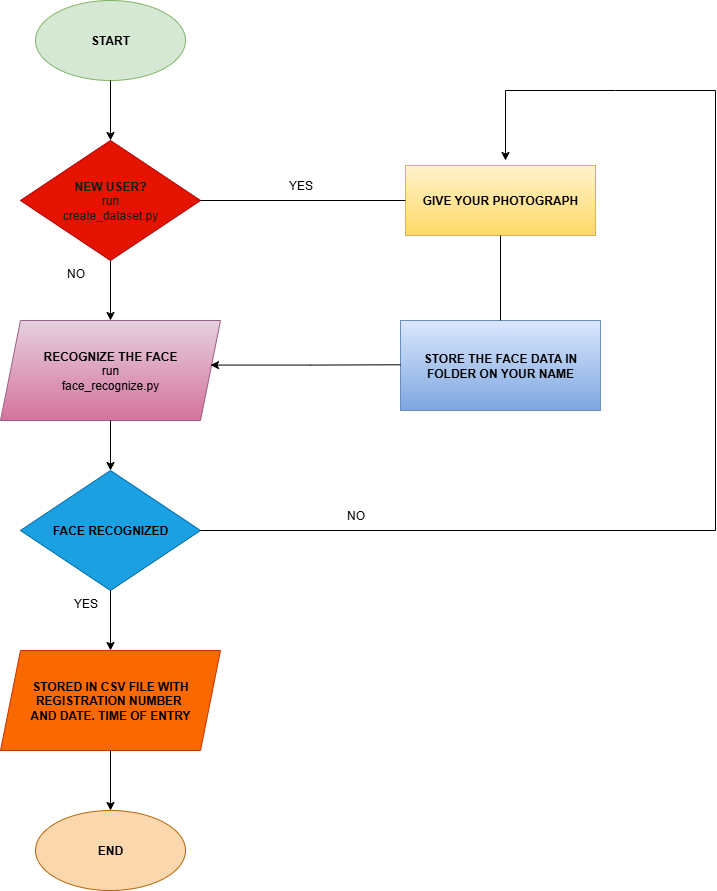

The diagram above was exported from draw.io. Its source (the exported page's mxGraphModel, read from the mxfile embedded in the PNG):
<mxGraphModel dx="642" dy="527" grid="1" gridSize="10" guides="1" tooltips="1" connect="1" arrows="1" fold="1" page="0" pageScale="1" pageWidth="827" pageHeight="1169" math="0" shadow="0">
  <root>
    <mxCell id="0" />
    <mxCell id="1" parent="0" />
    <mxCell id="hDUPFcU4XFzowERBn_I7-1" value="&lt;b&gt;START&lt;/b&gt;" style="ellipse;whiteSpace=wrap;html=1;fillColor=#d5e8d4;strokeColor=#82b366;" parent="1" vertex="1">
      <mxGeometry x="640" y="350" width="150" height="80" as="geometry" />
    </mxCell>
    <mxCell id="hDUPFcU4XFzowERBn_I7-2" value="&lt;b&gt;&lt;font style=&quot;color: rgb(26, 26, 26);&quot;&gt;NEW USER?&lt;/font&gt;&lt;/b&gt;&lt;div&gt;&lt;font style=&quot;color: rgb(26, 26, 26);&quot;&gt;run&lt;/font&gt;&lt;/div&gt;&lt;div&gt;&lt;font style=&quot;color: rgb(26, 26, 26);&quot;&gt;create_dataset.py&lt;/font&gt;&lt;/div&gt;" style="rhombus;whiteSpace=wrap;html=1;fillColor=#e51400;fontColor=#ffffff;strokeColor=#B20000;" parent="1" vertex="1">
      <mxGeometry x="625" y="490" width="180" height="120" as="geometry" />
    </mxCell>
    <mxCell id="hDUPFcU4XFzowERBn_I7-3" value="&lt;b&gt;&lt;font style=&quot;color: rgb(0, 0, 0);&quot;&gt;RECOGNIZE THE FACE&lt;/font&gt;&lt;/b&gt;&lt;div&gt;&lt;font style=&quot;color: rgb(0, 0, 0);&quot;&gt;run&lt;/font&gt;&lt;/div&gt;&lt;div&gt;&lt;font style=&quot;color: rgb(0, 0, 0);&quot;&gt;face_recognize.py&lt;/font&gt;&lt;br&gt;&lt;/div&gt;" style="shape=parallelogram;perimeter=parallelogramPerimeter;whiteSpace=wrap;html=1;fixedSize=1;fillColor=#e6d0de;strokeColor=#996185;gradientColor=#d5739d;" parent="1" vertex="1">
      <mxGeometry x="605" y="670" width="220" height="100" as="geometry" />
    </mxCell>
    <mxCell id="hDUPFcU4XFzowERBn_I7-4" value="&lt;b&gt;&lt;font style=&quot;color: rgb(0, 0, 0);&quot;&gt;FACE RECOGNIZED&lt;/font&gt;&lt;/b&gt;" style="rhombus;whiteSpace=wrap;html=1;fillColor=#1ba1e2;fontColor=#ffffff;strokeColor=#006EAF;" parent="1" vertex="1">
      <mxGeometry x="625" y="820" width="180" height="120" as="geometry" />
    </mxCell>
    <mxCell id="hDUPFcU4XFzowERBn_I7-5" value="&lt;b&gt;STORED IN CSV FILE WITH REGISTRATION NUMBER&amp;nbsp;&lt;/b&gt;&lt;div&gt;&lt;b&gt;AND DATE. TIME OF ENTRY&lt;/b&gt;&lt;/div&gt;" style="shape=parallelogram;perimeter=parallelogramPerimeter;whiteSpace=wrap;html=1;fixedSize=1;fillColor=#fa6800;fontColor=#000000;strokeColor=#C73500;" parent="1" vertex="1">
      <mxGeometry x="605" y="1000" width="220" height="100" as="geometry" />
    </mxCell>
    <mxCell id="hDUPFcU4XFzowERBn_I7-6" value="&lt;b&gt;END&lt;/b&gt;" style="ellipse;whiteSpace=wrap;html=1;fillColor=#fad7ac;strokeColor=#b46504;" parent="1" vertex="1">
      <mxGeometry x="640" y="1160" width="150" height="80" as="geometry" />
    </mxCell>
    <mxCell id="hDUPFcU4XFzowERBn_I7-7" value="&lt;b&gt;GIVE YOUR PHOTOGRAPH&lt;/b&gt;" style="rounded=0;whiteSpace=wrap;html=1;fillColor=#fff2cc;gradientColor=#ffd966;strokeColor=#d6b656;" parent="1" vertex="1">
      <mxGeometry x="1010" y="515" width="190" height="70" as="geometry" />
    </mxCell>
    <mxCell id="hDUPFcU4XFzowERBn_I7-8" value="&lt;b&gt;STORE THE FACE DATA IN FOLDER ON YOUR NAME&lt;/b&gt;" style="rounded=0;whiteSpace=wrap;html=1;fillColor=#dae8fc;gradientColor=#7ea6e0;strokeColor=#6c8ebf;" parent="1" vertex="1">
      <mxGeometry x="1005" y="670" width="200" height="90" as="geometry" />
    </mxCell>
    <mxCell id="hDUPFcU4XFzowERBn_I7-9" value="" style="endArrow=classic;html=1;rounded=0;exitX=0.5;exitY=1;exitDx=0;exitDy=0;entryX=0.5;entryY=0;entryDx=0;entryDy=0;" parent="1" source="hDUPFcU4XFzowERBn_I7-1" target="hDUPFcU4XFzowERBn_I7-2" edge="1">
      <mxGeometry width="50" height="50" relative="1" as="geometry">
        <mxPoint x="1050" y="730" as="sourcePoint" />
        <mxPoint x="1100" y="680" as="targetPoint" />
      </mxGeometry>
    </mxCell>
    <mxCell id="hDUPFcU4XFzowERBn_I7-10" value="" style="endArrow=classic;html=1;rounded=0;exitX=0.5;exitY=1;exitDx=0;exitDy=0;entryX=0.5;entryY=0;entryDx=0;entryDy=0;" parent="1" source="hDUPFcU4XFzowERBn_I7-2" target="hDUPFcU4XFzowERBn_I7-3" edge="1">
      <mxGeometry width="50" height="50" relative="1" as="geometry">
        <mxPoint x="1050" y="730" as="sourcePoint" />
        <mxPoint x="1100" y="680" as="targetPoint" />
      </mxGeometry>
    </mxCell>
    <mxCell id="hDUPFcU4XFzowERBn_I7-11" value="" style="endArrow=classic;html=1;rounded=0;exitX=0.5;exitY=1;exitDx=0;exitDy=0;entryX=0.5;entryY=0;entryDx=0;entryDy=0;" parent="1" source="hDUPFcU4XFzowERBn_I7-3" target="hDUPFcU4XFzowERBn_I7-4" edge="1">
      <mxGeometry width="50" height="50" relative="1" as="geometry">
        <mxPoint x="1050" y="800" as="sourcePoint" />
        <mxPoint x="1100" y="750" as="targetPoint" />
      </mxGeometry>
    </mxCell>
    <mxCell id="hDUPFcU4XFzowERBn_I7-12" value="" style="endArrow=classic;html=1;rounded=0;exitX=0.5;exitY=1;exitDx=0;exitDy=0;entryX=0.5;entryY=0;entryDx=0;entryDy=0;" parent="1" source="hDUPFcU4XFzowERBn_I7-4" target="hDUPFcU4XFzowERBn_I7-5" edge="1">
      <mxGeometry width="50" height="50" relative="1" as="geometry">
        <mxPoint x="1050" y="960" as="sourcePoint" />
        <mxPoint x="1100" y="910" as="targetPoint" />
      </mxGeometry>
    </mxCell>
    <mxCell id="hDUPFcU4XFzowERBn_I7-13" value="" style="endArrow=classic;html=1;rounded=0;exitX=0.5;exitY=1;exitDx=0;exitDy=0;entryX=0.5;entryY=0;entryDx=0;entryDy=0;" parent="1" source="hDUPFcU4XFzowERBn_I7-5" target="hDUPFcU4XFzowERBn_I7-6" edge="1">
      <mxGeometry width="50" height="50" relative="1" as="geometry">
        <mxPoint x="1050" y="1060" as="sourcePoint" />
        <mxPoint x="1100" y="1010" as="targetPoint" />
      </mxGeometry>
    </mxCell>
    <mxCell id="hDUPFcU4XFzowERBn_I7-17" value="" style="endArrow=none;html=1;rounded=0;exitX=1;exitY=0.5;exitDx=0;exitDy=0;" parent="1" source="hDUPFcU4XFzowERBn_I7-4" edge="1">
      <mxGeometry width="50" height="50" relative="1" as="geometry">
        <mxPoint x="1000" y="690" as="sourcePoint" />
        <mxPoint x="1320" y="880" as="targetPoint" />
      </mxGeometry>
    </mxCell>
    <mxCell id="hDUPFcU4XFzowERBn_I7-18" value="" style="endArrow=none;html=1;rounded=0;" parent="1" edge="1">
      <mxGeometry width="50" height="50" relative="1" as="geometry">
        <mxPoint x="1320" y="880" as="sourcePoint" />
        <mxPoint x="1320" y="440" as="targetPoint" />
      </mxGeometry>
    </mxCell>
    <mxCell id="hDUPFcU4XFzowERBn_I7-19" value="" style="endArrow=none;html=1;rounded=0;" parent="1" edge="1">
      <mxGeometry width="50" height="50" relative="1" as="geometry">
        <mxPoint x="1320" y="440" as="sourcePoint" />
        <mxPoint x="1110" y="440" as="targetPoint" />
        <Array as="points">
          <mxPoint x="1220" y="440" />
        </Array>
      </mxGeometry>
    </mxCell>
    <mxCell id="hDUPFcU4XFzowERBn_I7-20" value="" style="endArrow=classic;html=1;rounded=0;" parent="1" edge="1">
      <mxGeometry width="50" height="50" relative="1" as="geometry">
        <mxPoint x="1110" y="440" as="sourcePoint" />
        <mxPoint x="1110" y="510" as="targetPoint" />
      </mxGeometry>
    </mxCell>
    <mxCell id="hDUPFcU4XFzowERBn_I7-22" value="" style="endArrow=none;html=1;rounded=0;entryX=0.5;entryY=1;entryDx=0;entryDy=0;exitX=0.5;exitY=0;exitDx=0;exitDy=0;" parent="1" source="hDUPFcU4XFzowERBn_I7-8" target="hDUPFcU4XFzowERBn_I7-7" edge="1">
      <mxGeometry width="50" height="50" relative="1" as="geometry">
        <mxPoint x="1105" y="660" as="sourcePoint" />
        <mxPoint x="1040" y="700" as="targetPoint" />
      </mxGeometry>
    </mxCell>
    <mxCell id="hDUPFcU4XFzowERBn_I7-23" value="" style="endArrow=classic;html=1;rounded=0;entryX=1;entryY=0.5;entryDx=0;entryDy=0;" parent="1" edge="1">
      <mxGeometry width="50" height="50" relative="1" as="geometry">
        <mxPoint x="1005" y="714.29" as="sourcePoint" />
        <mxPoint x="815" y="714.5799999999999" as="targetPoint" />
        <Array as="points">
          <mxPoint x="915" y="714.5799999999999" />
        </Array>
      </mxGeometry>
    </mxCell>
    <mxCell id="hDUPFcU4XFzowERBn_I7-24" value="" style="endArrow=none;html=1;rounded=0;exitX=1;exitY=0.5;exitDx=0;exitDy=0;entryX=0;entryY=0.5;entryDx=0;entryDy=0;" parent="1" source="hDUPFcU4XFzowERBn_I7-2" target="hDUPFcU4XFzowERBn_I7-7" edge="1">
      <mxGeometry width="50" height="50" relative="1" as="geometry">
        <mxPoint x="990" y="750" as="sourcePoint" />
        <mxPoint x="1040" y="700" as="targetPoint" />
      </mxGeometry>
    </mxCell>
    <mxCell id="hDUPFcU4XFzowERBn_I7-25" value="NO" style="text;html=1;align=center;verticalAlign=middle;resizable=0;points=[];autosize=1;strokeColor=none;fillColor=none;" parent="1" vertex="1">
      <mxGeometry x="940" y="850" width="40" height="30" as="geometry" />
    </mxCell>
    <mxCell id="hDUPFcU4XFzowERBn_I7-26" value="YES" style="text;html=1;align=center;verticalAlign=middle;resizable=0;points=[];autosize=1;strokeColor=none;fillColor=none;" parent="1" vertex="1">
      <mxGeometry x="880" y="520" width="50" height="30" as="geometry" />
    </mxCell>
    <mxCell id="hDUPFcU4XFzowERBn_I7-27" value="NO" style="text;html=1;align=center;verticalAlign=middle;resizable=0;points=[];autosize=1;strokeColor=none;fillColor=none;" parent="1" vertex="1">
      <mxGeometry x="660" y="608" width="40" height="30" as="geometry" />
    </mxCell>
    <mxCell id="hDUPFcU4XFzowERBn_I7-28" value="YES" style="text;html=1;align=center;verticalAlign=middle;resizable=0;points=[];autosize=1;strokeColor=none;fillColor=none;" parent="1" vertex="1">
      <mxGeometry x="665" y="938" width="50" height="30" as="geometry" />
    </mxCell>
  </root>
</mxGraphModel>